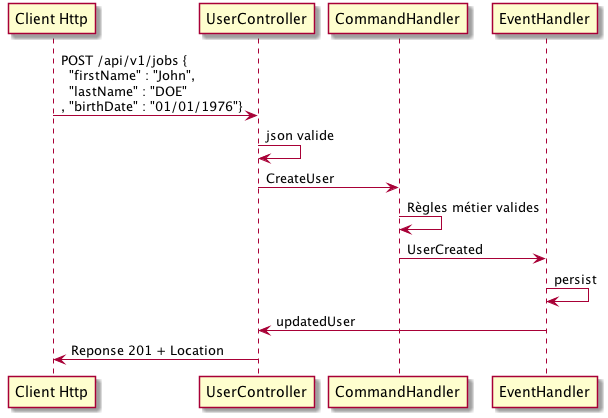

The diagram above was rendered by PlantUML. Its source (embedded in the PNG):
@startuml

participant "Client Http"
participant UserController
participant CommandHandler
participant EventHandler

"Client Http"-> UserController : POST /api/v1/jobs {\n  "firstName" : "John", \n  "lastName" : "DOE"\n, "birthDate" : "01/01/1976"}

UserController->UserController : json valide
UserController-> CommandHandler : CreateUser
CommandHandler -> CommandHandler : Règles métier valides
CommandHandler -> EventHandler : UserCreated
EventHandler -> EventHandler : persist
EventHandler -> UserController : updatedUser
UserController -> "Client Http" : Reponse 201 + Location

@enduml